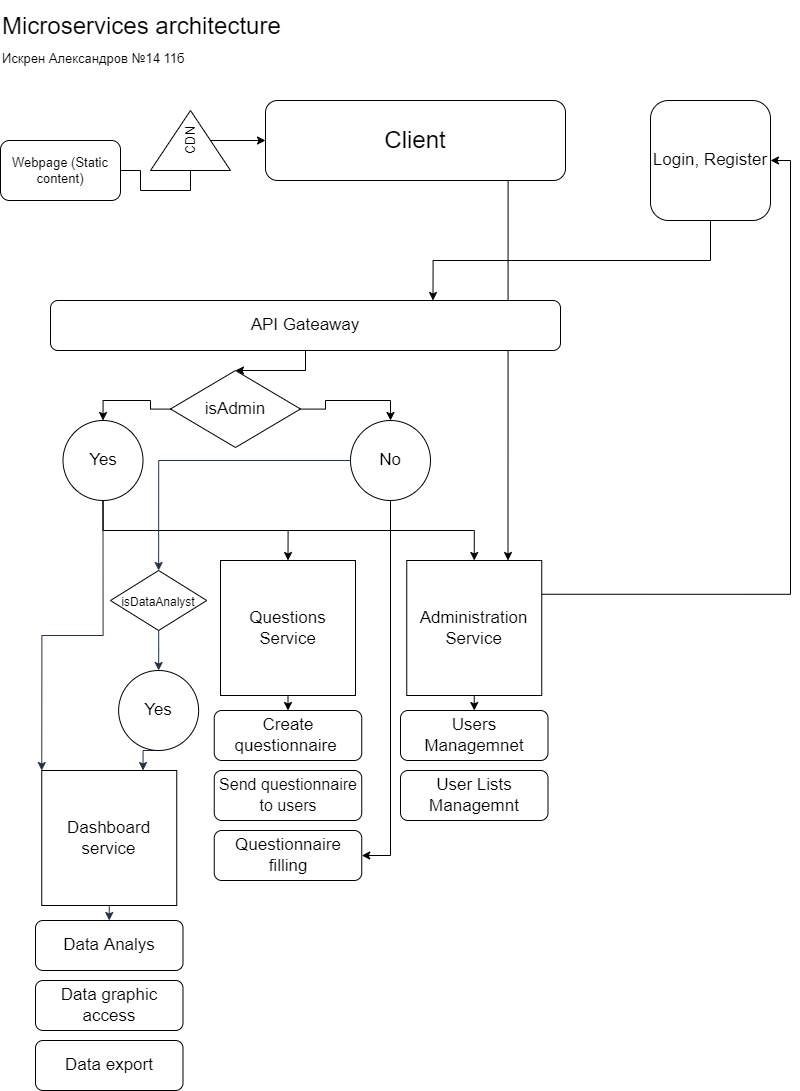

The diagram above was exported from draw.io. Its source (the exported page's mxGraphModel, read from the mxfile embedded in the PNG):
<mxGraphModel dx="924" dy="1606" grid="1" gridSize="10" guides="1" tooltips="1" connect="1" arrows="1" fold="1" page="1" pageScale="1" pageWidth="850" pageHeight="1100" math="0" shadow="0">
  <root>
    <mxCell id="0" />
    <mxCell id="1" parent="0" />
    <mxCell id="Daop-0P8HqfeK34uzzcf-43" style="edgeStyle=orthogonalEdgeStyle;rounded=0;orthogonalLoop=1;jettySize=auto;html=1;exitX=1;exitY=0.5;exitDx=0;exitDy=0;entryX=0.75;entryY=0;entryDx=0;entryDy=0;fontSize=17;" edge="1" parent="1" source="Daop-0P8HqfeK34uzzcf-1" target="Daop-0P8HqfeK34uzzcf-10">
      <mxGeometry relative="1" as="geometry">
        <Array as="points">
          <mxPoint x="518" y="140" />
        </Array>
      </mxGeometry>
    </mxCell>
    <mxCell id="Daop-0P8HqfeK34uzzcf-1" value="&lt;span style=&quot;font-size: 24px&quot;&gt;Client&lt;/span&gt;" style="rounded=1;whiteSpace=wrap;html=1;" vertex="1" parent="1">
      <mxGeometry x="275" y="100" width="300" height="80" as="geometry" />
    </mxCell>
    <mxCell id="Daop-0P8HqfeK34uzzcf-2" value="Microservices architecture&lt;br&gt;&lt;div&gt;&lt;span style=&quot;font-size: 13px&quot;&gt;Искрен Александров №14 11б&lt;/span&gt;&lt;/div&gt;" style="text;html=1;strokeColor=none;fillColor=none;align=left;verticalAlign=middle;whiteSpace=wrap;rounded=0;fontSize=24;" vertex="1" parent="1">
      <mxGeometry x="10" width="340" height="80" as="geometry" />
    </mxCell>
    <mxCell id="Daop-0P8HqfeK34uzzcf-4" style="edgeStyle=orthogonalEdgeStyle;rounded=0;orthogonalLoop=1;jettySize=auto;html=1;entryX=0;entryY=0.5;entryDx=0;entryDy=0;fontSize=13;startArrow=none;" edge="1" parent="1" source="Daop-0P8HqfeK34uzzcf-5" target="Daop-0P8HqfeK34uzzcf-1">
      <mxGeometry relative="1" as="geometry" />
    </mxCell>
    <mxCell id="Daop-0P8HqfeK34uzzcf-3" value="Webpage (Static content)" style="rounded=1;whiteSpace=wrap;html=1;fontSize=13;" vertex="1" parent="1">
      <mxGeometry x="10" y="140" width="120" height="60" as="geometry" />
    </mxCell>
    <mxCell id="Daop-0P8HqfeK34uzzcf-5" value="CDN" style="triangle;whiteSpace=wrap;html=1;fontSize=13;rotation=-90;" vertex="1" parent="1">
      <mxGeometry x="170" y="100" width="60" height="80" as="geometry" />
    </mxCell>
    <mxCell id="Daop-0P8HqfeK34uzzcf-6" value="" style="edgeStyle=orthogonalEdgeStyle;rounded=0;orthogonalLoop=1;jettySize=auto;html=1;entryX=0;entryY=0.5;entryDx=0;entryDy=0;fontSize=13;endArrow=none;" edge="1" parent="1" source="Daop-0P8HqfeK34uzzcf-3" target="Daop-0P8HqfeK34uzzcf-5">
      <mxGeometry relative="1" as="geometry">
        <mxPoint x="180" y="340" as="sourcePoint" />
        <mxPoint x="275" y="140" as="targetPoint" />
      </mxGeometry>
    </mxCell>
    <mxCell id="Daop-0P8HqfeK34uzzcf-22" value="" style="edgeStyle=orthogonalEdgeStyle;rounded=0;orthogonalLoop=1;jettySize=auto;html=1;fontSize=17;" edge="1" parent="1" source="Daop-0P8HqfeK34uzzcf-7" target="Daop-0P8HqfeK34uzzcf-20">
      <mxGeometry relative="1" as="geometry" />
    </mxCell>
    <mxCell id="Daop-0P8HqfeK34uzzcf-7" value="&lt;font style=&quot;font-size: 17px&quot;&gt;API Gateaway&lt;/font&gt;" style="rounded=1;whiteSpace=wrap;html=1;fontSize=13;" vertex="1" parent="1">
      <mxGeometry x="60" y="300" width="510" height="50" as="geometry" />
    </mxCell>
    <mxCell id="Daop-0P8HqfeK34uzzcf-42" style="edgeStyle=orthogonalEdgeStyle;rounded=0;orthogonalLoop=1;jettySize=auto;html=1;exitX=0.5;exitY=1;exitDx=0;exitDy=0;entryX=0.5;entryY=0;entryDx=0;entryDy=0;fontSize=17;" edge="1" parent="1" source="Daop-0P8HqfeK34uzzcf-10" target="Daop-0P8HqfeK34uzzcf-40">
      <mxGeometry relative="1" as="geometry" />
    </mxCell>
    <mxCell id="Daop-0P8HqfeK34uzzcf-44" style="edgeStyle=orthogonalEdgeStyle;rounded=0;orthogonalLoop=1;jettySize=auto;html=1;exitX=1;exitY=0.25;exitDx=0;exitDy=0;entryX=1;entryY=0.5;entryDx=0;entryDy=0;fontSize=17;" edge="1" parent="1" source="Daop-0P8HqfeK34uzzcf-10" target="Daop-0P8HqfeK34uzzcf-17">
      <mxGeometry relative="1" as="geometry" />
    </mxCell>
    <mxCell id="Daop-0P8HqfeK34uzzcf-10" value="Administration Service" style="whiteSpace=wrap;html=1;aspect=fixed;fontSize=17;" vertex="1" parent="1">
      <mxGeometry x="416.25" y="560" width="135" height="135" as="geometry" />
    </mxCell>
    <mxCell id="Daop-0P8HqfeK34uzzcf-84" style="edgeStyle=orthogonalEdgeStyle;rounded=0;orthogonalLoop=1;jettySize=auto;html=1;exitX=0.5;exitY=1;exitDx=0;exitDy=0;entryX=0.5;entryY=0;entryDx=0;entryDy=0;fontSize=12;endSize=6;strokeColor=#253142;strokeWidth=1;" edge="1" parent="1" source="Daop-0P8HqfeK34uzzcf-12" target="Daop-0P8HqfeK34uzzcf-83">
      <mxGeometry relative="1" as="geometry" />
    </mxCell>
    <mxCell id="Daop-0P8HqfeK34uzzcf-12" value="Dashboard service" style="whiteSpace=wrap;html=1;aspect=fixed;fontSize=17;" vertex="1" parent="1">
      <mxGeometry x="51.25" y="770" width="135" height="135" as="geometry" />
    </mxCell>
    <mxCell id="Daop-0P8HqfeK34uzzcf-25" style="edgeStyle=orthogonalEdgeStyle;rounded=0;orthogonalLoop=1;jettySize=auto;html=1;exitX=0.5;exitY=1;exitDx=0;exitDy=0;entryX=0.5;entryY=0;entryDx=0;entryDy=0;fontSize=17;" edge="1" parent="1" source="Daop-0P8HqfeK34uzzcf-13" target="Daop-0P8HqfeK34uzzcf-16">
      <mxGeometry relative="1" as="geometry" />
    </mxCell>
    <mxCell id="Daop-0P8HqfeK34uzzcf-13" value="Questions Service" style="whiteSpace=wrap;html=1;aspect=fixed;fontSize=17;" vertex="1" parent="1">
      <mxGeometry x="230" y="560" width="135" height="135" as="geometry" />
    </mxCell>
    <mxCell id="Daop-0P8HqfeK34uzzcf-16" value="Create questionnaire&amp;nbsp;" style="rounded=1;whiteSpace=wrap;html=1;fontSize=17;" vertex="1" parent="1">
      <mxGeometry x="223.75" y="710" width="147.5" height="50" as="geometry" />
    </mxCell>
    <mxCell id="Daop-0P8HqfeK34uzzcf-21" style="edgeStyle=orthogonalEdgeStyle;rounded=0;orthogonalLoop=1;jettySize=auto;html=1;exitX=0.5;exitY=1;exitDx=0;exitDy=0;entryX=0.75;entryY=0;entryDx=0;entryDy=0;fontSize=17;" edge="1" parent="1" source="Daop-0P8HqfeK34uzzcf-17" target="Daop-0P8HqfeK34uzzcf-7">
      <mxGeometry relative="1" as="geometry" />
    </mxCell>
    <mxCell id="Daop-0P8HqfeK34uzzcf-17" value="Login, Register" style="rounded=1;whiteSpace=wrap;html=1;fontSize=17;" vertex="1" parent="1">
      <mxGeometry x="660" y="100" width="120" height="120" as="geometry" />
    </mxCell>
    <mxCell id="Daop-0P8HqfeK34uzzcf-53" style="edgeStyle=orthogonalEdgeStyle;rounded=0;orthogonalLoop=1;jettySize=auto;html=1;entryX=0.5;entryY=0;entryDx=0;entryDy=0;fontSize=17;" edge="1" parent="1" source="Daop-0P8HqfeK34uzzcf-20" target="Daop-0P8HqfeK34uzzcf-51">
      <mxGeometry relative="1" as="geometry" />
    </mxCell>
    <mxCell id="Daop-0P8HqfeK34uzzcf-54" style="edgeStyle=orthogonalEdgeStyle;rounded=0;orthogonalLoop=1;jettySize=auto;html=1;entryX=0.5;entryY=0;entryDx=0;entryDy=0;fontSize=17;" edge="1" parent="1" source="Daop-0P8HqfeK34uzzcf-20" target="Daop-0P8HqfeK34uzzcf-52">
      <mxGeometry relative="1" as="geometry" />
    </mxCell>
    <mxCell id="Daop-0P8HqfeK34uzzcf-20" value="isAdmin" style="rhombus;whiteSpace=wrap;html=1;fontSize=17;" vertex="1" parent="1">
      <mxGeometry x="180" y="370" width="130" height="77" as="geometry" />
    </mxCell>
    <mxCell id="Daop-0P8HqfeK34uzzcf-40" value="Users Managemnet" style="rounded=1;whiteSpace=wrap;html=1;fontSize=17;" vertex="1" parent="1">
      <mxGeometry x="410" y="710" width="147.5" height="50" as="geometry" />
    </mxCell>
    <mxCell id="Daop-0P8HqfeK34uzzcf-41" value="User Lists Managemnt" style="rounded=1;whiteSpace=wrap;html=1;fontSize=17;" vertex="1" parent="1">
      <mxGeometry x="410" y="770" width="147.5" height="50" as="geometry" />
    </mxCell>
    <mxCell id="Daop-0P8HqfeK34uzzcf-45" value="&lt;font style=&quot;font-size: 16px&quot;&gt;Send questionnaire to users&lt;/font&gt;" style="rounded=1;whiteSpace=wrap;html=1;fontSize=17;" vertex="1" parent="1">
      <mxGeometry x="223.75" y="770" width="147.5" height="50" as="geometry" />
    </mxCell>
    <mxCell id="Daop-0P8HqfeK34uzzcf-46" value="Questionnaire filling" style="rounded=1;whiteSpace=wrap;html=1;fontSize=17;" vertex="1" parent="1">
      <mxGeometry x="223.75" y="830" width="147.5" height="50" as="geometry" />
    </mxCell>
    <mxCell id="Daop-0P8HqfeK34uzzcf-58" style="edgeStyle=orthogonalEdgeStyle;rounded=0;orthogonalLoop=1;jettySize=auto;html=1;exitX=0.5;exitY=1;exitDx=0;exitDy=0;entryX=0.5;entryY=0;entryDx=0;entryDy=0;fontSize=17;" edge="1" parent="1" source="Daop-0P8HqfeK34uzzcf-51" target="Daop-0P8HqfeK34uzzcf-13">
      <mxGeometry relative="1" as="geometry" />
    </mxCell>
    <mxCell id="Daop-0P8HqfeK34uzzcf-59" style="edgeStyle=orthogonalEdgeStyle;rounded=0;orthogonalLoop=1;jettySize=auto;html=1;exitX=0.5;exitY=1;exitDx=0;exitDy=0;entryX=0.5;entryY=0;entryDx=0;entryDy=0;fontSize=17;" edge="1" parent="1" source="Daop-0P8HqfeK34uzzcf-51" target="Daop-0P8HqfeK34uzzcf-10">
      <mxGeometry relative="1" as="geometry" />
    </mxCell>
    <mxCell id="Daop-0P8HqfeK34uzzcf-79" style="edgeStyle=orthogonalEdgeStyle;rounded=0;orthogonalLoop=1;jettySize=auto;html=1;entryX=0;entryY=0;entryDx=0;entryDy=0;fontSize=16;endSize=6;strokeColor=#253142;strokeWidth=1;" edge="1" parent="1" source="Daop-0P8HqfeK34uzzcf-51" target="Daop-0P8HqfeK34uzzcf-12">
      <mxGeometry relative="1" as="geometry" />
    </mxCell>
    <mxCell id="Daop-0P8HqfeK34uzzcf-51" value="Yes" style="ellipse;whiteSpace=wrap;html=1;aspect=fixed;fontSize=17;" vertex="1" parent="1">
      <mxGeometry x="72.5" y="420" width="80" height="80" as="geometry" />
    </mxCell>
    <mxCell id="Daop-0P8HqfeK34uzzcf-60" style="edgeStyle=orthogonalEdgeStyle;rounded=0;orthogonalLoop=1;jettySize=auto;html=1;exitX=0.5;exitY=1;exitDx=0;exitDy=0;entryX=1;entryY=0.5;entryDx=0;entryDy=0;fontSize=17;" edge="1" parent="1" source="Daop-0P8HqfeK34uzzcf-52" target="Daop-0P8HqfeK34uzzcf-46">
      <mxGeometry relative="1" as="geometry" />
    </mxCell>
    <mxCell id="Daop-0P8HqfeK34uzzcf-81" style="edgeStyle=orthogonalEdgeStyle;rounded=0;orthogonalLoop=1;jettySize=auto;html=1;entryX=0.5;entryY=0;entryDx=0;entryDy=0;fontSize=12;endSize=6;strokeColor=#253142;strokeWidth=1;" edge="1" parent="1" source="Daop-0P8HqfeK34uzzcf-52" target="Daop-0P8HqfeK34uzzcf-63">
      <mxGeometry relative="1" as="geometry" />
    </mxCell>
    <mxCell id="Daop-0P8HqfeK34uzzcf-52" value="No" style="ellipse;whiteSpace=wrap;html=1;aspect=fixed;fontSize=17;" vertex="1" parent="1">
      <mxGeometry x="360" y="420" width="80" height="80" as="geometry" />
    </mxCell>
    <mxCell id="Daop-0P8HqfeK34uzzcf-77" style="edgeStyle=orthogonalEdgeStyle;rounded=0;orthogonalLoop=1;jettySize=auto;html=1;entryX=0.5;entryY=0;entryDx=0;entryDy=0;fontSize=16;endSize=6;strokeColor=#253142;strokeWidth=1;" edge="1" parent="1" source="Daop-0P8HqfeK34uzzcf-63" target="Daop-0P8HqfeK34uzzcf-64">
      <mxGeometry relative="1" as="geometry" />
    </mxCell>
    <mxCell id="Daop-0P8HqfeK34uzzcf-63" value="&lt;font style=&quot;font-size: 12px&quot;&gt;isDataAnalyst&lt;/font&gt;" style="rhombus;whiteSpace=wrap;html=1;fontSize=16;" vertex="1" parent="1">
      <mxGeometry x="120" y="570" width="96.25" height="60" as="geometry" />
    </mxCell>
    <mxCell id="Daop-0P8HqfeK34uzzcf-82" style="edgeStyle=orthogonalEdgeStyle;rounded=0;orthogonalLoop=1;jettySize=auto;html=1;exitX=0.5;exitY=1;exitDx=0;exitDy=0;entryX=0.75;entryY=0;entryDx=0;entryDy=0;fontSize=12;endSize=6;strokeColor=#253142;strokeWidth=1;" edge="1" parent="1" source="Daop-0P8HqfeK34uzzcf-64" target="Daop-0P8HqfeK34uzzcf-12">
      <mxGeometry relative="1" as="geometry" />
    </mxCell>
    <mxCell id="Daop-0P8HqfeK34uzzcf-64" value="Yes" style="ellipse;whiteSpace=wrap;html=1;aspect=fixed;fontSize=17;" vertex="1" parent="1">
      <mxGeometry x="128.13" y="670" width="80" height="80" as="geometry" />
    </mxCell>
    <mxCell id="Daop-0P8HqfeK34uzzcf-83" value="Data Analys" style="rounded=1;whiteSpace=wrap;html=1;fontSize=17;" vertex="1" parent="1">
      <mxGeometry x="45" y="920" width="147.5" height="50" as="geometry" />
    </mxCell>
    <mxCell id="Daop-0P8HqfeK34uzzcf-85" value="Data graphic access" style="rounded=1;whiteSpace=wrap;html=1;fontSize=17;" vertex="1" parent="1">
      <mxGeometry x="45" y="980" width="147.5" height="50" as="geometry" />
    </mxCell>
    <mxCell id="Daop-0P8HqfeK34uzzcf-86" value="Data export" style="rounded=1;whiteSpace=wrap;html=1;fontSize=17;" vertex="1" parent="1">
      <mxGeometry x="45" y="1040" width="147.5" height="50" as="geometry" />
    </mxCell>
  </root>
</mxGraphModel>